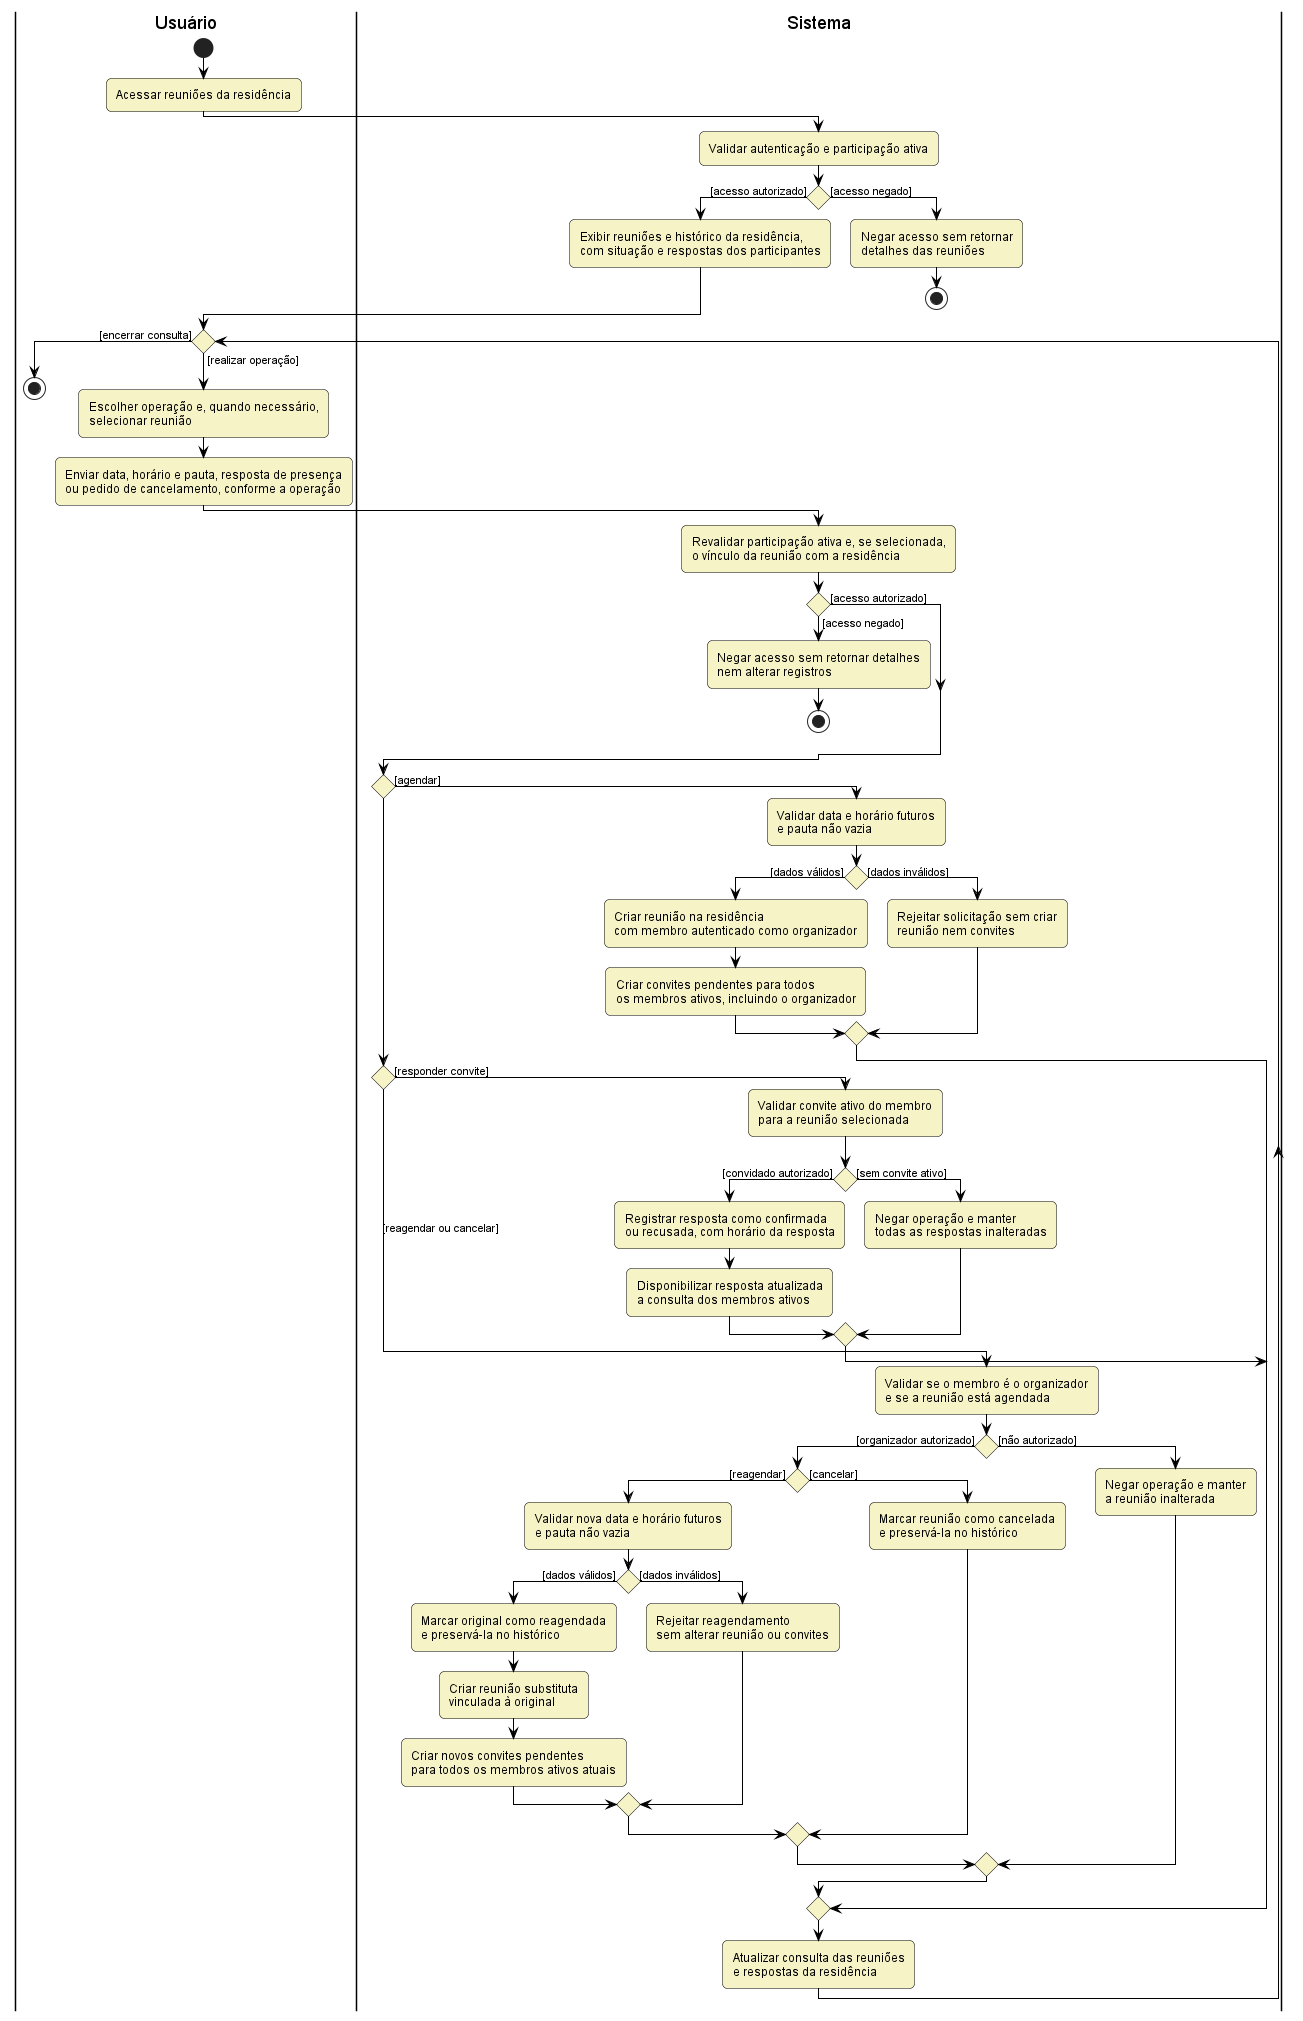

The diagram above was rendered by PlantUML. Its source (embedded in the PNG):
@startuml house-meetings
!include style.puml
!pragma useVerticalIf on
' Fonte: openspec/changes/implement-house-collaboration/specs/house-meetings/spec.md

|Usuário|
start
:Acessar reuniões da residência;
|Sistema|
:Validar autenticação e participação ativa;
if () then ([acesso autorizado])
  :Exibir reuniões e histórico da residência,
com situação e respostas dos participantes;
else ([acesso negado])
  :Negar acesso sem retornar
detalhes das reuniões;
  stop
endif

|Usuário|
while () is ([realizar operação])
  :Escolher operação e, quando necessário,
selecionar reunião;
  :Enviar data, horário e pauta, resposta de presença
ou pedido de cancelamento, conforme a operação;

  |Sistema|
  :Revalidar participação ativa e, se selecionada,
o vínculo da reunião com a residência;
  if () then ([acesso autorizado])
  else ([acesso negado])
    :Negar acesso sem retornar detalhes
nem alterar registros;
    stop
  endif

  if () then ([agendar])
    :Validar data e horário futuros
e pauta não vazia;
    if () then ([dados válidos])
      :Criar reunião na residência
com membro autenticado como organizador;
      :Criar convites pendentes para todos
os membros ativos, incluindo o organizador;
    else ([dados inválidos])
      :Rejeitar solicitação sem criar
reunião nem convites;
    endif
  elseif () then ([responder convite])
    :Validar convite ativo do membro
para a reunião selecionada;
    if () then ([convidado autorizado])
      :Registrar resposta como confirmada
ou recusada, com horário da resposta;
      :Disponibilizar resposta atualizada
a consulta dos membros ativos;
    else ([sem convite ativo])
      :Negar operação e manter
todas as respostas inalteradas;
    endif
  else ([reagendar ou cancelar])
    :Validar se o membro é o organizador
e se a reunião está agendada;
    if () then ([organizador autorizado])
      if () then ([reagendar])
        :Validar nova data e horário futuros
e pauta não vazia;
        if () then ([dados válidos])
          :Marcar original como reagendada
e preservá-la no histórico;
          :Criar reunião substituta
vinculada à original;
          :Criar novos convites pendentes
para todos os membros ativos atuais;
        else ([dados inválidos])
          :Rejeitar reagendamento
sem alterar reunião ou convites;
        endif
      else ([cancelar])
        :Marcar reunião como cancelada
e preservá-la no histórico;
      endif
    else ([não autorizado])
      :Negar operação e manter
a reunião inalterada;
    endif
  endif

  :Atualizar consulta das reuniões
e respostas da residência;
  |Usuário|
endwhile ([encerrar consulta])
stop
@enduml